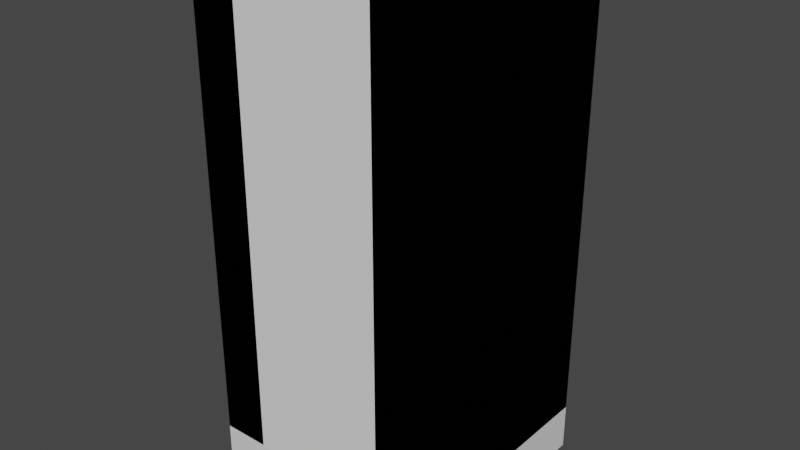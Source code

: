 # Source: gridmap_meshlibrary.blend  (saved by Blender 2.80.75; exported with 4.5.12 LTS)
import bpy
from mathutils import Matrix  # noqa: F401  (used for matrix-valued properties, if any)

bpy.ops.wm.read_factory_settings(use_empty=True)
scene = bpy.context.scene
scene.name = 'Scene'

# ---- collections
col_collection = bpy.data.collections.new('Collection'); scene.collection.children.link(col_collection)

# ---- images (referenced by path relative to the original .blend; pixels are not part of the script)
import os
ASSET_DIR = os.environ.get("B2B_ASSET_DIR", "")  # directory of the original .blend (textures are referenced by path, not embedded)
HERE = os.path.dirname(os.path.abspath(__file__))  # packed textures are extracted next to this script under _unpacked/

def load_image(name, relpath, width, height, colorspace="sRGB"):
    """Load a texture the original file referenced (path relative to the .blend, or extracted next to this script)."""
    p = next((c for c in (os.path.join(HERE, relpath), os.path.join(ASSET_DIR, relpath)) if relpath and os.path.exists(c)), "")
    if p:
        img = bpy.data.images.load(p, check_existing=True)
        img.name = name
    else:  # same state as the original file: an image datablock whose file is absent (Cycles renders it pink)
        img = bpy.data.images.new(name, width, height)
        img.source = "FILE"
        img.filepath = "//" + (relpath or name)
    img.colorspace_settings.name = colorspace
    return img
img_wall_tile_png = load_image('wall tile.png', 'wall tile.png', 1024, 1024, 'sRGB')
img_post_png = load_image('post.png', 'post.png', 1024, 1024, 'sRGB')

# ---- materials (node trees are filled in below, after node groups)
mat_material = bpy.data.materials.new('Material')
mat_material.alpha_threshold = 0.0
mat_material.use_transparent_shadow = False
mat_material.line_color = (0.0, 0.0, 0.0, 1.0)
mat_material_001 = bpy.data.materials.new('Material.001')
mat_material_001.use_transparent_shadow = False
mat_material_002 = bpy.data.materials.new('Material.002')
mat_material_002.use_transparent_shadow = False

# ---- material node trees
mat_material.use_nodes = True; mat_material.node_tree.nodes.clear()
_N = mat_material.node_tree.nodes; _L = mat_material.node_tree.links
n0 = _N.new('ShaderNodeOutputMaterial'); n0.name = 'Material Output'; n0.location = (300, 300)
n1 = _N.new('ShaderNodeBsdfPrincipled'); n1.name = 'Principled BSDF'; n1.location = (10, 300)
n1.distribution = 'GGX'
n1.subsurface_method = 'BURLEY'
n1.inputs[2].default_value = 0.4
n1.inputs[3].default_value = 1.45
n1.inputs[27].default_value = (0.0, 0.0, 0.0, 1.0)
n1.inputs[28].default_value = 1.0
_L.new(n1.outputs[0], n0.inputs[0])
n0.is_active_output = True
mat_material_001.use_nodes = True; mat_material_001.node_tree.nodes.clear()
_N = mat_material_001.node_tree.nodes; _L = mat_material_001.node_tree.links
n0 = _N.new('ShaderNodeOutputMaterial'); n0.name = 'Material Output'; n0.location = (300, 300)
n1 = _N.new('ShaderNodeBsdfPrincipled'); n1.name = 'Principled BSDF'; n1.location = (10, 300)
n1.distribution = 'GGX'
n1.subsurface_method = 'BURLEY'
n1.inputs[3].default_value = 1.45
n1.inputs[27].default_value = (0.0, 0.0, 0.0, 1.0)
n1.inputs[28].default_value = 1.0
n2 = _N.new('ShaderNodeTexImage'); n2.name = 'Image Texture'; n2.location = (-280, 280)
n2.image = img_wall_tile_png
n2.interpolation = 'Closest'
_L.new(n1.outputs[0], n0.inputs[0])
_L.new(n2.outputs[0], n1.inputs[0])
n0.is_active_output = True
mat_material_002.use_nodes = True; mat_material_002.node_tree.nodes.clear()
_N = mat_material_002.node_tree.nodes; _L = mat_material_002.node_tree.links
n0 = _N.new('ShaderNodeOutputMaterial'); n0.name = 'Material Output'; n0.location = (300, 300)
n1 = _N.new('ShaderNodeBsdfPrincipled'); n1.name = 'Principled BSDF'; n1.location = (10, 300)
n1.distribution = 'GGX'
n1.subsurface_method = 'BURLEY'
n1.inputs[3].default_value = 1.45
n1.inputs[27].default_value = (0.0, 0.0, 0.0, 1.0)
n1.inputs[28].default_value = 1.0
n2 = _N.new('ShaderNodeTexImage'); n2.name = 'Image Texture'; n2.location = (-280, 280)
n2.image = img_post_png
n2.interpolation = 'Closest'
_L.new(n1.outputs[0], n0.inputs[0])
_L.new(n2.outputs[0], n1.inputs[0])
n0.is_active_output = True

# ---- world
world_world = bpy.data.worlds.new('World'); scene.world = world_world
world_world.use_nodes = True; world_world.node_tree.nodes.clear()
_N = world_world.node_tree.nodes; _L = world_world.node_tree.links
n0 = _N.new('ShaderNodeOutputWorld'); n0.name = 'World Output'; n0.location = (300, 300)
n1 = _N.new('ShaderNodeBackground'); n1.name = 'Background'; n1.location = (10, 300)
n1.inputs[0].default_value = (0.05088, 0.05088, 0.05088, 1.0)
_L.new(n1.outputs[0], n0.inputs[0])
n0.is_active_output = True
world_world.color = (0.05088, 0.05088, 0.05088)
world_world.use_sun_shadow = False
world_world.sun_shadow_jitter_overblur = 0.0

# ---- meshes
me_cube = bpy.data.meshes.new('Cube')
me_cube.from_pydata([(1.0, 1.0, 1.0), (1.0, 1.0, -1.0), (1.0, -1.0, 1.0), (1.0, -1.0, -1.0), (-1.0, 1.0, 1.0), (-1.0, 1.0, -1.0), (-1.0, -1.0, 1.0), (-1.0, -1.0, -1.0)], [], [(0, 4, 6, 2), (3, 2, 6, 7), (7, 6, 4, 5), (5, 1, 3, 7), (1, 0, 2, 3), (5, 4, 0, 1)])
_uv = me_cube.uv_layers.new(name='UVMap')
_uv.uv.foreach_set('vector', [0.375, 0.0, 0.625, 0.0, 0.625, 0.25, 0.375, 0.25, 0.375, 0.25, 0.625, 0.25, 0.625, 0.5, 0.375, 0.5, 0.375, 0.5, 0.625, 0.5, 0.625, 0.75, 0.375, 0.75, 0.375, 0.75, 0.625, 0.75, 0.625, 1.0, 0.375, 1.0, 0.125, 0.5, 0.375, 0.5, 0.375, 0.75, 0.125, 0.75, 0.625, 0.5, 0.875, 0.5, 0.875, 0.75, 0.625, 0.75])
me_cube.materials.append(mat_material)
me_cube.use_remesh_preserve_volume = False
me_cube.use_remesh_preserve_attributes = False
me_cube.use_mirror_vertex_groups = False
me_cube.update()
me_cube_003 = bpy.data.meshes.new('Cube.003')
me_cube_003.from_pydata([(-1.0, -1.0, -1.0), (-1.0, -1.0, 1.0), (-1.0, 1.0, -1.0), (-1.0, 1.0, 1.0), (1.0, -1.0, -1.0), (1.0, -1.0, 1.0), (1.0, 1.0, -1.0), (1.0, 1.0, 1.0)], [], [(0, 1, 3, 2), (6, 7, 5, 4), (2, 6, 4, 0), (7, 3, 1, 5)])
_uv = me_cube_003.uv_layers.new(name='UVMap')
_uv.uv.foreach_set('vector', [0.4999, 0.5001, 0.4998, 0.9999, 4.718e-05, 0.9999, 0.0001149, 0.5001, 0.4999, 0.0001041, 0.4999, 0.4999, 0.0001, 0.4999, 0.0001379, 6.61e-05, 0.125, 0.5, 0.375, 0.5, 0.375, 0.75, 0.125, 0.75, 0.625, 0.5, 0.875, 0.5, 0.875, 0.75, 0.625, 0.75])
me_cube_003.use_remesh_preserve_volume = False
me_cube_003.use_remesh_preserve_attributes = False
me_cube_003.use_mirror_vertex_groups = False
me_cube_003.update()
me_cube_001 = bpy.data.meshes.new('Cube.001')
me_cube_001.from_pydata([(-0.2, -1.0, -2.0), (-0.2, -1.0, 2.0), (-0.2, 1.0, -2.0), (-0.2, 1.0, 2.0), (0.2, -1.0, -2.0), (0.2, -1.0, 2.0), (0.2, 1.0, -2.0), (0.2, 1.0, 2.0), (-0.2, 0.6, -2.0), (-0.2, 0.6, 2.0), (0.2, 0.6, -2.0), (0.2, 0.6, 2.0), (0.2, 1.0, 2.0), (0.2, 1.0, -2.0), (0.2, 0.6, -2.0), (0.2, 0.6, 2.0), (1.8, 1.0, 2.0), (1.8, 1.0, -2.0), (1.8, 0.6, -2.0), (1.8, 0.6, 2.0)], [], [(8, 9, 3, 2), (2, 3, 7, 6), (10, 11, 5, 4), (4, 5, 1, 0), (8, 10, 4, 0), (11, 9, 1, 5), (7, 3, 9, 11), (2, 6, 10, 8), (10, 6, 13, 14), (0, 1, 9, 8), (12, 15, 19, 16), (11, 10, 14, 15), (6, 7, 12, 13), (7, 11, 15, 12), (17, 16, 19, 18), (13, 12, 16, 17), (15, 14, 18, 19), (14, 13, 17, 18)])
_uv = me_cube_001.uv_layers.new(name='UVMap')
_uv.uv.foreach_set('vector', [0.2007, 0.0, 0.2007, 1.0, -8.941e-08, 1.0, 1.192e-07, 0.0, 0.0, 1.0, 0.0, 0.0, 0.1864, 0.0, 0.1869, 1.0, 0.8125, 0.0, 0.8125, 1.0, 0.0, 1.0, 0.0, 0.0, 0.8947, 0.4375, 0.8947, 0.0, 0.9474, 0.0, 0.9474, 0.4375, 0.1053, 0.4813, 0.1579, 0.4813, 0.1579, 0.6562, 0.1053, 0.6562, 0.05263, 0.4813, 0.1053, 0.4813, 0.1053, 0.6562, 0.05263, 0.6562, 0.05263, 0.4375, 0.1053, 0.4375, 0.1053, 0.4813, 0.05263, 0.4813, 0.1053, 0.4375, 0.1579, 0.4375, 0.1579, 0.4813, 0.1053, 0.4813, 0.0, 0.0, 0.0, 0.0, 0.0, 0.0, 0.0, 0.0, 1.0, 0.0, 1.0, 1.0, 0.1875, 1.0, 0.1875, 0.0, 0.5263, 0.6125, 0.4737, 0.6125, 0.4737, 0.4375, 0.5263, 0.4375, 0.0, 0.0, 0.0, 0.0, 0.0, 0.0, 0.0, 0.0, 0.0, 0.0, 0.0, 0.0, 0.0, 0.0, 0.0, 0.0, 0.0, 0.0, 0.0, 0.0, 0.0, 0.0, 0.0, 0.0, 0.0, 0.875, 1.569e-08, 0.4375, 0.05263, 0.4375, 0.05263, 0.875, 0.2196, 1.0, 0.2184, 0.0, 1.0, 0.0, 1.0, 1.0, 0.8125, 0.0, 0.8125, 1.0, 0.0, 1.0, 0.0, 2.608e-08, 0.2105, 0.6125, 0.1579, 0.6125, 0.1579, 0.4375, 0.2105, 0.4375])
me_cube_001.materials.append(mat_material_001)
me_cube_001.use_remesh_preserve_volume = False
me_cube_001.use_remesh_preserve_attributes = False
me_cube_001.use_mirror_vertex_groups = False
me_cube_001.update()
me_cube_002 = bpy.data.meshes.new('Cube.002')
me_cube_002.from_pydata([(-0.3, -0.3, -2.0), (-0.3, -0.3, 2.0), (-0.3, 0.3, -2.0), (-0.3, 0.3, 2.0), (0.3, -0.3, -2.0), (0.3, -0.3, 2.0), (0.3, 0.3, -2.0), (0.3, 0.3, 2.0)], [], [(0, 1, 3, 2), (2, 3, 7, 6), (6, 7, 5, 4), (4, 5, 1, 0), (2, 6, 4, 0), (7, 3, 1, 5)])
_uv = me_cube_002.uv_layers.new(name='UVMap')
_uv.uv.foreach_set('vector', [1.0, 0.0, 1.0, 1.0, -3.576e-07, 1.0, 4.768e-07, 0.0, 1.0, 0.0, 1.0, 1.0, -4.47e-08, 1.0, 0.0, -3.553e-15, 1.0, 1.49e-08, 1.0, 1.0, 0.0, 1.0, 0.0, 0.0, 1.0, 0.0, 1.0, 1.0, -5.364e-07, 1.0, 4.768e-07, 0.0, 0.8, 0.0375, 1.0, 0.0375, 1.0, 0.075, 0.8, 0.075, 1.0, 0.0375, 0.8, 0.0375, 0.8, 3.725e-09, 1.0, 0.0])
me_cube_002.materials.append(mat_material_002)
me_cube_002.use_remesh_preserve_volume = False
me_cube_002.use_remesh_preserve_attributes = False
me_cube_002.use_mirror_vertex_groups = False
me_cube_002.update()
me_cube_005 = bpy.data.meshes.new('Cube.005')
me_cube_005.from_pydata([(-1.0, -1.0, -1.0), (-1.0, -1.0, 1.0), (-1.0, 1.0, -1.0), (-1.0, 1.0, 1.0), (1.0, -1.0, -1.0), (1.0, -1.0, 1.0), (1.0, 1.0, -1.0), (1.0, 1.0, 1.0), (-1.0, 0.6, -1.0), (-1.0, 0.6, 1.0), (1.0, 0.6, -1.0), (1.0, 0.6, 1.0), (-9.0, 0.6, 1.0), (-9.0, 1.0, 1.0), (-9.0, 1.0, -1.0), (-9.0, 0.6, -1.0), (-7.0, 0.6, 1.0), (-7.0, 0.6, -1.0), (-7.0, 1.0, 1.0), (-7.0, 1.0, -1.0), (-9.0, -1.0, 1.0), (-9.0, -1.0, -1.0), (-7.0, -1.0, 1.0), (-7.0, -1.0, -1.0)], [], [(16, 12, 20, 22), (2, 3, 7, 6), (10, 11, 5, 4), (4, 5, 1, 0), (8, 10, 4, 0), (11, 9, 1, 5), (7, 3, 9, 11), (2, 6, 10, 8), (6, 7, 11, 10), (0, 1, 9, 8), (15, 12, 13, 14), (16, 18, 13, 12), (18, 19, 14, 13), (19, 17, 15, 14), (2, 8, 17, 19), (3, 2, 19, 18), (9, 3, 18, 16), (8, 9, 16, 17), (23, 22, 20, 21), (17, 16, 22, 23), (15, 17, 23, 21), (12, 15, 21, 20)])
_uv = me_cube_005.uv_layers.new(name='UVMap')
_uv.uv.foreach_set('vector', [0.875, 0.55, 0.875, 0.55, 0.875, 0.55, 0.875, 0.55, 0.375, 0.25, 0.625, 0.25, 0.625, 0.5, 0.375, 0.5, 0.375, 0.55, 0.625, 0.55, 0.625, 0.75, 0.375, 0.75, 0.375, 0.75, 0.625, 0.75, 0.625, 1.0, 0.375, 1.0, 0.125, 0.55, 0.375, 0.55, 0.375, 0.75, 0.125, 0.75, 0.625, 0.55, 0.875, 0.55, 0.875, 0.75, 0.625, 0.75, 0.625, 0.5, 0.875, 0.5, 0.875, 0.55, 0.625, 0.55, 0.125, 0.5, 0.375, 0.5, 0.375, 0.55, 0.125, 0.55, 0.375, 0.5, 0.625, 0.5, 0.625, 0.55, 0.375, 0.55, 0.375, 0.0, 0.625, 0.0, 0.625, 0.2, 0.375, 0.2, 0.375, 0.2, 0.625, 0.2, 0.625, 0.25, 0.375, 0.25, 0.875, 0.55, 0.875, 0.5, 0.875, 0.5, 0.875, 0.55, 0.625, 0.25, 0.375, 0.25, 0.375, 0.25, 0.625, 0.25, 0.125, 0.5, 0.125, 0.55, 0.125, 0.55, 0.125, 0.5, 0.125, 0.5, 0.125, 0.55, 0.125, 0.55, 0.125, 0.5, 0.625, 0.25, 0.375, 0.25, 0.375, 0.25, 0.625, 0.25, 0.875, 0.55, 0.875, 0.5, 0.875, 0.5, 0.875, 0.55, 0.375, 0.2, 0.625, 0.2, 0.625, 0.2, 0.375, 0.2, 0.375, 0.2, 0.625, 0.2, 0.625, 0.2, 0.375, 0.2, 0.375, 0.2, 0.625, 0.2, 0.625, 0.2, 0.375, 0.2, 0.125, 0.55, 0.125, 0.55, 0.125, 0.55, 0.125, 0.55, 0.625, 0.2, 0.375, 0.2, 0.375, 0.2, 0.625, 0.2])
me_cube_005.use_remesh_preserve_volume = False
me_cube_005.use_remesh_preserve_attributes = False
me_cube_005.use_mirror_vertex_groups = False
me_cube_005.update()
me_cube_006 = bpy.data.meshes.new('Cube.006')
me_cube_006.from_pydata([(-1.0, -1.0, -1.0), (-1.0, -1.0, 1.0), (-1.0, 1.0, -1.0), (-1.0, 1.0, 1.0), (1.0, -1.0, -1.0), (1.0, -1.0, 1.0), (1.0, 1.0, -1.0), (1.0, 1.0, 1.0), (7.0, -1.0, -1.0), (7.0, -1.0, 1.0), (7.0, 1.0, -1.0), (7.0, 1.0, 1.0), (9.0, -1.0, -1.0), (9.0, -1.0, 1.0), (9.0, 1.0, -1.0), (9.0, 1.0, 1.0)], [], [(0, 1, 3, 2), (6, 7, 5, 4), (2, 6, 4, 0), (7, 3, 1, 5), (8, 9, 11, 10), (14, 15, 13, 12), (10, 14, 12, 8), (15, 11, 9, 13)])
_uv = me_cube_006.uv_layers.new(name='UVMap')
_uv.uv.foreach_set('vector', [0.4999, 0.5001, 0.4998, 0.9999, 4.718e-05, 0.9999, 0.0001149, 0.5001, 0.4999, 0.0001041, 0.4999, 0.4999, 0.0001, 0.4999, 0.0001379, 6.61e-05, 0.125, 0.5, 0.375, 0.5, 0.375, 0.75, 0.125, 0.75, 0.625, 0.5, 0.875, 0.5, 0.875, 0.75, 0.625, 0.75, 0.4999, 0.5001, 0.4998, 0.9999, 4.718e-05, 0.9999, 0.0001149, 0.5001, 0.4999, 0.0001041, 0.4999, 0.4999, 0.0001, 0.4999, 0.0001379, 6.61e-05, 0.125, 0.5, 0.375, 0.5, 0.375, 0.75, 0.125, 0.75, 0.625, 0.5, 0.875, 0.5, 0.875, 0.75, 0.625, 0.75])
me_cube_006.use_remesh_preserve_volume = False
me_cube_006.use_remesh_preserve_attributes = False
me_cube_006.use_mirror_vertex_groups = False
me_cube_006.update()
me_cube_008 = bpy.data.meshes.new('Cube.008')
me_cube_008.from_pydata([(-1.0, -1.0, -1.0), (-1.0, -1.0, 1.0), (-1.0, 1.0, -1.0), (-1.0, 1.0, 1.0), (1.0, -1.0, -1.0), (1.0, -1.0, 1.0), (1.0, 1.0, -1.0), (1.0, 1.0, 1.0), (-1.0, 0.6, -1.0), (-1.0, 0.6, 1.0), (1.0, 0.6, -1.0), (1.0, 0.6, 1.0), (-9.0, 0.6, 1.0), (-9.0, 1.0, 1.0), (-9.0, 1.0, -1.0), (-9.0, 0.6, -1.0), (-7.0, 0.6, 1.0), (-7.0, 0.6, -1.0), (-7.0, 1.0, 1.0), (-7.0, 1.0, -1.0), (-9.0, -1.0, 1.0), (-9.0, -1.0, -1.0), (-7.0, -1.0, 1.0), (-7.0, -1.0, -1.0), (-9.0, -0.6, 1.0), (-7.0, -0.6, 1.0), (-7.0, -0.6, -1.0), (-9.0, -0.6, -1.0), (-1.0, -0.6, -1.0), (1.0, -0.6, 1.0), (-1.0, -0.6, 1.0), (1.0, -0.6, -1.0)], [], [(25, 24, 20, 22), (29, 5, 4, 31, 10, 6, 7, 11), (28, 31, 4, 0), (29, 30, 1, 5), (7, 3, 9, 11), (2, 6, 10, 8), (3, 7, 6, 2, 19, 14, 13, 18), (28, 30, 9, 8), (16, 18, 13, 12), (12, 13, 14, 15, 27, 21, 20, 24), (19, 17, 15, 14), (2, 8, 17, 19), (9, 3, 18, 16), (8, 9, 16, 17), (25, 22, 1, 30), (27, 26, 23, 21), (15, 17, 26, 27), (17, 16, 25, 26), (16, 12, 24, 25), (0, 1, 30, 28), (11, 9, 30, 29), (8, 10, 31, 28), (26, 25, 30, 28), (23, 26, 28, 0), (4, 5, 1, 22, 20, 21, 23, 0)])
_uv = me_cube_008.uv_layers.new(name='UVMap')
_uv.uv.foreach_set('vector', [0.875, 0.55, 0.875, 0.55, 0.875, 0.55, 0.875, 0.55, 0.625, 0.7, 0.625, 0.75, 0.375, 0.75, 0.375, 0.7, 0.375, 0.55, 0.375, 0.5, 0.625, 0.5, 0.625, 0.55, 0.125, 0.7, 0.375, 0.7, 0.375, 0.75, 0.125, 0.75, 0.625, 0.7, 0.875, 0.7, 0.875, 0.75, 0.625, 0.75, 0.625, 0.5, 0.875, 0.5, 0.875, 0.55, 0.625, 0.55, 0.125, 0.5, 0.375, 0.5, 0.375, 0.55, 0.125, 0.55, 0.625, 0.25, 0.625, 0.5, 0.375, 0.5, 0.375, 0.25, 0.375, 0.25, 0.375, 0.25, 0.625, 0.25, 0.625, 0.25, 0.375, 0.05, 0.625, 0.05, 0.625, 0.2, 0.375, 0.2, 0.875, 0.55, 0.875, 0.5, 0.875, 0.5, 0.875, 0.55, 0.625, 0.2, 0.625, 0.25, 0.375, 0.25, 0.375, 0.2, 0.375, 0.2, 0.375, 0.2, 0.625, 0.2, 0.625, 0.2, 0.125, 0.5, 0.125, 0.55, 0.125, 0.55, 0.125, 0.5, 0.125, 0.5, 0.125, 0.55, 0.125, 0.55, 0.125, 0.5, 0.875, 0.55, 0.875, 0.5, 0.875, 0.5, 0.875, 0.55, 0.375, 0.2, 0.625, 0.2, 0.625, 0.2, 0.375, 0.2, 0.875, 0.55, 0.875, 0.55, 0.875, 0.55, 0.875, 0.55, 0.125, 0.55, 0.125, 0.55, 0.125, 0.55, 0.125, 0.55, 0.125, 0.55, 0.125, 0.55, 0.125, 0.55, 0.125, 0.55, 0.375, 0.2, 0.625, 0.2, 0.625, 0.2, 0.375, 0.2, 0.875, 0.55, 0.875, 0.55, 0.875, 0.55, 0.875, 0.55, 0.375, 0.0, 0.625, 0.0, 0.625, 0.05, 0.375, 0.05, 0.625, 0.55, 0.875, 0.55, 0.875, 0.7, 0.625, 0.7, 0.125, 0.55, 0.375, 0.55, 0.375, 0.7, 0.125, 0.7, 0.375, 0.2, 0.625, 0.2, 0.625, 0.2, 0.375, 0.2, 0.125, 0.55, 0.125, 0.55, 0.125, 0.55, 0.125, 0.55, 0.375, 0.75, 0.625, 0.75, 0.625, 0.2, 0.625, 0.2, 0.625, 0.2, 0.375, 0.2, 0.375, 0.2, 0.375, 1.0])
me_cube_008.use_remesh_preserve_volume = False
me_cube_008.use_remesh_preserve_attributes = False
me_cube_008.use_mirror_vertex_groups = False
me_cube_008.update()

# ---- objects
ob_floor = bpy.data.objects.new('Floor', me_cube)
ob_culledwall = bpy.data.objects.new('CulledWall', me_cube_003)
ob_corner_internal = bpy.data.objects.new('Corner Internal', me_cube_001)
ob_post = bpy.data.objects.new('Post', me_cube_002)
ob_curve = bpy.data.objects.new('Curve', me_cube_005)
ob_double = bpy.data.objects.new('Double', me_cube_006)
ob_box = bpy.data.objects.new('Box', me_cube_008)

# ---- transforms, parenting, visibility, modifiers, constraints
ob_floor.location = (0.0, 0.0, 0.0)
ob_floor.scale = (1.0, 1.0, 0.2)
ob_floor.lock_rotations_4d = False
ob_floor.empty_display_type = 'ARROWS'
ob_floor.lineart.crease_threshold = 0.0
ob_culledwall.location = (0.8, 0.0, 2.2)
ob_culledwall.scale = (0.2, 1.0, 2.0)
ob_culledwall.lineart.crease_threshold = 0.0
ob_corner_internal.location = (-0.8, 0.0, 2.2)
ob_corner_internal.lineart.crease_threshold = 0.0
ob_post.location = (0.7, 0.7, 2.2)
ob_post.lineart.crease_threshold = 0.0
ob_curve.location = (0.8, 0.0, 2.2)
ob_curve.scale = (0.2, 1.0, 2.0)
ob_curve.lineart.crease_threshold = 0.0
ob_double.location = (-0.8, 0.0, 2.2)
ob_double.scale = (0.2, 1.0, 2.0)
ob_double.lineart.crease_threshold = 0.0
ob_box.location = (0.8, 0.0, 2.2)
ob_box.scale = (0.2, 1.0, 2.0)
ob_box.lineart.crease_threshold = 0.0

# ---- collection membership
col_collection.objects.link(ob_floor)
col_collection.objects.link(ob_culledwall)
col_collection.objects.link(ob_corner_internal)
col_collection.objects.link(ob_post)
col_collection.objects.link(ob_curve)
col_collection.objects.link(ob_double)
col_collection.objects.link(ob_box)

# ---- scene / render settings (as saved in the file)
scene.frame_start = 1; scene.frame_end = 250; scene.frame_set(1)
scene.render.engine = 'BLENDER_EEVEE_NEXT'
scene.cycles.use_denoising = False
scene.cycles.samples = 128
scene.cycles.sampling_pattern = 'TABULATED_SOBOL'
scene.cycles.use_adaptive_sampling = False
scene.cycles.use_light_tree = False
scene.view_settings.view_transform = 'Filmic'
bpy.context.view_layer.update()

# ---- added for rendering (the .blend has no active camera and no usable light): camera, sun
cam_auto = bpy.data.cameras.new('AutoCamera')
cam_auto.lens = 50.0
cam_auto.sensor_width = 36.0
cam_auto.clip_end = 1000.0
ob_auto_camera = bpy.data.objects.new('AutoCamera', cam_auto)
scene.collection.objects.link(ob_auto_camera)
ob_auto_camera.location = (4.83955, -5.80746, 5.87164)
ob_auto_camera.rotation_euler = (1.09748, -7.21219e-08, 0.694738)
scene.camera = ob_auto_camera
light_auto_sun = bpy.data.lights.new('AutoSun', 'SUN')
light_auto_sun.energy = 3.0
light_auto_sun.angle = 0.0523599
ob_auto_sun = bpy.data.objects.new('AutoSun', light_auto_sun)
scene.collection.objects.link(ob_auto_sun)
ob_auto_sun.rotation_euler = (0.872665, 0.174533, 0.523599)
bpy.context.view_layer.update()
